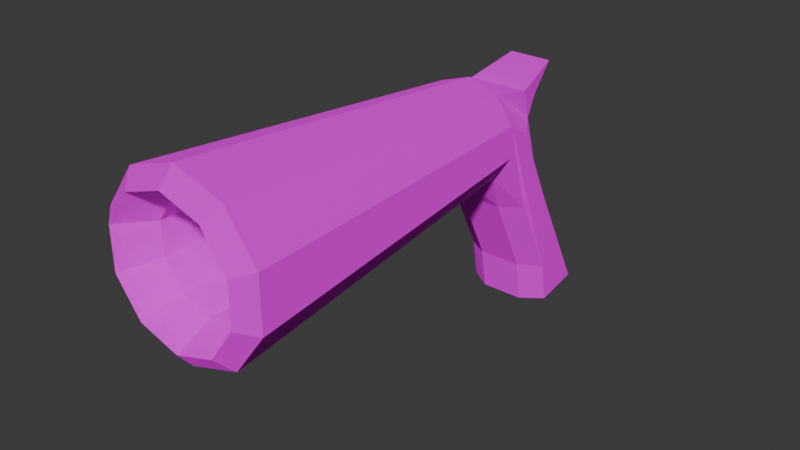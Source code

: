 # Source: shrinkRay.blend  (saved by Blender 4.0.36; exported with 4.5.12 LTS)
import bpy
from mathutils import Matrix  # noqa: F401  (used for matrix-valued properties, if any)

bpy.ops.wm.read_factory_settings(use_empty=True)
scene = bpy.context.scene
scene.name = 'Scene'

# ---- collections
col_collection = bpy.data.collections.new('Collection'); scene.collection.children.link(col_collection)

# ---- images (referenced by path relative to the original .blend; pixels are not part of the script)
import os
ASSET_DIR = os.environ.get("B2B_ASSET_DIR", "")  # directory of the original .blend (textures are referenced by path, not embedded)
HERE = os.path.dirname(os.path.abspath(__file__))  # packed textures are extracted next to this script under _unpacked/

def load_image(name, relpath, width, height, colorspace="sRGB"):
    """Load a texture the original file referenced (path relative to the .blend, or extracted next to this script)."""
    p = next((c for c in (os.path.join(HERE, relpath), os.path.join(ASSET_DIR, relpath)) if relpath and os.path.exists(c)), "")
    if p:
        img = bpy.data.images.load(p, check_existing=True)
        img.name = name
    else:  # same state as the original file: an image datablock whose file is absent (Cycles renders it pink)
        img = bpy.data.images.new(name, width, height)
        img.source = "FILE"
        img.filepath = "//" + (relpath or name)
    img.colorspace_settings.name = colorspace
    return img
img_shrink_ray = load_image('Shrink ray', 'Shrink ray.png', 1024, 1024, 'sRGB')

# ---- materials (node trees are filled in below, after node groups)
mat_material_001 = bpy.data.materials.new('Material.001')
mat_material_001.use_transparent_shadow = False

# ---- material node trees
mat_material_001.use_nodes = True; mat_material_001.node_tree.nodes.clear()
_N = mat_material_001.node_tree.nodes; _L = mat_material_001.node_tree.links
n0 = _N.new('ShaderNodeBsdfPrincipled'); n0.name = 'Principled BSDF'; n0.location = (10, 300)
n0.inputs[1].default_value = 1.0
n0.inputs[2].default_value = 1.0
n0.inputs[3].default_value = 1.45
n1 = _N.new('ShaderNodeOutputMaterial'); n1.name = 'Material Output'; n1.location = (300, 300)
n2 = _N.new('ShaderNodeTexImage'); n2.name = 'Image Texture'; n2.location = (-280, 280)
n2.image = img_shrink_ray
_L.new(n0.outputs[0], n1.inputs[0])
_L.new(n2.outputs[0], n0.inputs[0])
n1.is_active_output = True

# ---- world
world_world = bpy.data.worlds.new('World'); scene.world = world_world
world_world.use_nodes = True; world_world.node_tree.nodes.clear()
_N = world_world.node_tree.nodes; _L = world_world.node_tree.links
n0 = _N.new('ShaderNodeOutputWorld'); n0.name = 'World Output'; n0.location = (300, 300)
n1 = _N.new('ShaderNodeBackground'); n1.name = 'Background'; n1.location = (10, 300)
n1.inputs[0].default_value = (0.05088, 0.05088, 0.05088, 1.0)
_L.new(n1.outputs[0], n0.inputs[0])
n0.is_active_output = True
world_world.color = (0.05088, 0.05088, 0.05088)
world_world.use_sun_shadow = False
world_world.sun_shadow_jitter_overblur = 0.0

# ---- meshes
me_cube_001 = bpy.data.meshes.new('Cube.001')
me_cube_001.from_pydata([(-1.0, 0.2202, -0.9113), (-1.123, -1.704, 3.401), (-0.8, 1.613, -0.9336), (-1.123, -1.706, 4.131), (1.0, 0.2202, -0.9113), (1.123, -1.704, 3.401), (0.8, 1.613, -0.9336), (1.123, -1.706, 4.131), (-1.0, -0.1316, 1.972), (0.0, 1.948, -0.9101), (-6.356e-08, -1.709, 4.948), (1.0, -0.1316, 1.972), (0.0, 0.3566, 1.972), (0.6943, -1.708, 4.722), (-1.0, -0.9488, 3.694), (-0.6943, -1.708, 4.722), (1.0, -0.9488, 3.694), (0.5, 0.3566, 1.972), (-0.5, 0.3566, 1.972), (0.0, -0.1626, 3.694), (-0.5, -0.1626, 3.694), (0.5, -0.1626, 3.694), (-1.0, -0.4114, 0.9719), (1.0, -0.4114, 0.9719), (0.0, -0.1107, -0.9344), (3.972e-08, -1.702, 2.585), (0.0, -0.7255, 0.9719), (-1.0, -0.8597, 1.898), (1.0, 0.03693, 0.04565), (0.5, -0.1107, -0.9344), (-0.6943, -1.702, 2.811), (-1.0, 0.03693, 0.04565), (1.0, -0.8597, 1.898), (-0.5, -0.1107, -0.9344), (0.6943, -1.702, 2.811), (-0.5, -0.7255, 0.9719), (0.5, -0.7255, 0.9719), (0.0, -0.2772, 0.04565), (0.0, -1.174, 1.898), (0.5, -1.174, 1.898), (0.5, -0.2772, 0.04565), (-0.5, -0.2772, 0.04565), (-0.5, -1.174, 1.898), (-0.6943, -0.6422, 4.499), (-6.356e-08, -0.8679, 4.499), (0.6943, -0.6422, 4.499), (-0.5, 0.5687, 4.83), (-1.776e-15, 0.5687, 4.83), (0.5, 0.5687, 4.83), (-0.25, -0.1626, 3.694), (0.25, -0.1626, 3.694), (-0.25, 0.5687, 4.83), (0.25, 0.5687, 4.83), (-0.125, -0.1626, 3.694), (0.375, -0.1626, 3.694), (-0.125, 0.5687, 4.83), (0.375, 0.5687, 4.83), (0.5, 0.06616, 4.198), (-8.882e-16, 0.06616, 4.198), (-0.375, -0.1626, 3.694), (0.125, -0.1626, 3.694), (-0.375, 0.5687, 4.83), (0.125, 0.5687, 4.83), (-0.5, 0.06616, 4.198), (-0.25, 0.06616, 4.198), (0.25, 0.06616, 4.198), (0.375, 0.06616, 4.198), (-0.125, 0.06616, 4.198), (-0.375, 0.06616, 4.198), (0.125, 0.06616, 4.198), (-1.104, -2.146, 3.39), (-1.104, -2.148, 4.108), (0.6823, -2.15, 4.688), (1.104, -2.148, 4.108), (1.104, -2.146, 3.39), (-0.6823, -2.145, 2.81), (-0.6823, -2.15, 4.688), (-9.861e-08, -2.151, 4.91), (0.6823, -2.145, 2.81), (6.957e-08, -2.144, 2.588), (-1.83, -9.529, 3.154), (-1.83, -9.532, 4.343), (1.131, -9.535, 5.305), (1.83, -9.532, 4.343), (1.83, -9.529, 3.154), (-1.131, -9.526, 2.193), (-1.131, -9.535, 5.305), (-1.106e-07, -9.536, 5.673), (1.131, -9.526, 2.193), (5.761e-08, -9.525, 1.825), (-1.104, -9.066, 3.39), (-1.104, -9.068, 4.108), (0.6823, -9.07, 4.688), (1.104, -9.068, 4.108), (1.104, -9.066, 3.39), (-0.6823, -9.064, 2.81), (-0.6823, -9.07, 4.688), (-9.861e-08, -9.071, 4.91), (0.6823, -9.064, 2.81), (6.957e-08, -9.064, 2.588), (-0.9065, -9.851, 2.501), (-1.467, -9.853, 3.272), (0.9065, -9.858, 4.997), (-1.467, -9.856, 4.225), (-1.046e-07, -9.859, 5.291), (-0.9065, -9.858, 4.997), (6.359e-08, -9.85, 2.207), (0.9065, -9.851, 2.501), (1.467, -9.853, 3.272), (1.467, -9.856, 4.225), (-0.9, 0.7406, 0.5192), (0.25, 0.3566, 1.972), (0.0, 1.152, 0.5309), (0.4, 1.78, -0.9219), (-0.4, 1.78, -0.9219)], [(17, 113), (18, 114)], [(0, 31, 22, 27, 1, 3, 14, 8, 110, 2), (21, 13, 7, 16), (6, 11, 16, 7, 5, 32, 23, 28, 4), (42, 30, 1, 27), (2, 114, 9, 113, 6, 4, 29, 24, 33, 0), (9, 112, 12, 111, 17, 11, 6, 113), (2, 110, 8, 18, 12, 112, 9, 114), (46, 43, 44, 45, 48, 56, 52, 62, 47, 55, 51, 61), (18, 20, 59, 49, 53, 19, 12), (8, 14, 20, 18), (14, 3, 15, 20), (17, 21, 16, 11), (12, 19, 60, 50, 54, 21, 17, 111), (41, 35, 22, 31), (40, 36, 26, 37), (39, 34, 25, 38), (36, 39, 38, 26), (23, 32, 39, 36), (32, 5, 34, 39), (29, 40, 37, 24), (4, 28, 40, 29), (28, 23, 36, 40), (33, 41, 31, 0), (24, 37, 41, 33), (37, 26, 35, 41), (35, 42, 27, 22), (26, 38, 42, 35), (38, 25, 30, 42), (30, 25, 89, 85), (96, 91, 71, 76), (3, 1, 80, 81), (34, 5, 84, 88), (13, 10, 87, 82), (10, 15, 86, 87), (25, 34, 88, 89), (1, 30, 85, 80), (5, 7, 83, 84), (7, 13, 82, 83), (15, 3, 81, 86), (15, 10, 44, 43), (10, 13, 45, 44), (69, 58, 67, 64, 68, 63, 46, 61, 51, 55, 47, 62, 52, 56, 48, 57, 66, 65), (55, 51, 61, 46, 48, 56, 52, 62, 47), (66, 57, 63, 68, 64, 67, 58, 69, 65), (53, 49, 59, 20, 21, 54, 50, 60, 19), (63, 57, 21, 20), (20, 15, 43, 46, 63), (13, 21, 57, 48, 45), (70, 75, 79, 78, 74, 73, 72, 77, 76, 71), (90, 95, 75, 70), (91, 90, 70, 71), (99, 98, 78, 79), (97, 96, 76, 77), (93, 92, 72, 73), (95, 99, 79, 75), (92, 97, 77, 72), (94, 93, 73, 74), (98, 94, 74, 78), (101, 100, 95, 90), (103, 101, 90, 91), (105, 103, 91, 96), (104, 105, 96, 97), (102, 104, 97, 92), (109, 102, 92, 93), (108, 109, 93, 94), (107, 108, 94, 98), (106, 107, 98, 99), (100, 106, 99, 95), (85, 89, 106, 100), (89, 88, 107, 106), (88, 84, 108, 107), (84, 83, 109, 108), (83, 82, 102, 109), (82, 87, 104, 102), (87, 86, 105, 104), (86, 81, 103, 105), (81, 80, 101, 103), (80, 85, 100, 101)])
_uv = me_cube_001.uv_layers.new(name='UVMap')
_uv.uv.foreach_set('vector', [0.375, 0.0, 0.4375, 0.0, 0.5, 0.0, 0.5625, 0.0, 0.625, 0.0, 0.625, 0.25, 0.5625, 0.25, 0.5, 0.25, 0.4375, 0.25, 0.375, 0.25, 0.5625, 0.4375, 0.625, 0.4375, 0.625, 0.5, 0.5625, 0.5, 0.375, 0.5, 0.5, 0.5, 0.5625, 0.5, 0.625, 0.5, 0.625, 0.75, 0.5625, 0.75, 0.5, 0.75, 0.4375, 0.75, 0.375, 0.75, 0.5625, 0.9375, 0.625, 0.9375, 0.625, 1.0, 0.5625, 1.0, 0.125, 0.5, 0.1875, 0.5, 0.25, 0.5, 0.3125, 0.5, 0.375, 0.5, 0.375, 0.75, 0.3125, 0.75, 0.25, 0.75, 0.1875, 0.75, 0.125, 0.75, 0.375, 0.375, 0.4375, 0.375, 0.5, 0.375, 0.5, 0.4062, 0.5, 0.4375, 0.5, 0.5, 0.375, 0.5, 0.375, 0.4375, 0.375, 0.25, 0.4375, 0.25, 0.5, 0.25, 0.5, 0.3125, 0.5, 0.375, 0.4375, 0.375, 0.375, 0.375, 0.375, 0.3125, 0.5625, 0.3125, 0.625, 0.3125, 0.625, 0.375, 0.625, 0.4375, 0.5625, 0.4375, 0.5625, 0.4219, 0.5625, 0.4062, 0.5625, 0.3906, 0.5625, 0.375, 0.5625, 0.3594, 0.5625, 0.3438, 0.5625, 0.3281, 0.5, 0.3125, 0.5625, 0.3125, 0.5625, 0.3281, 0.5625, 0.3438, 0.5625, 0.3594, 0.5625, 0.375, 0.5, 0.375, 0.5, 0.25, 0.5625, 0.25, 0.5625, 0.3125, 0.5, 0.3125, 0.5625, 0.25, 0.625, 0.25, 0.625, 0.3125, 0.5625, 0.3125, 0.5, 0.4375, 0.5625, 0.4375, 0.5625, 0.5, 0.5, 0.5, 0.5, 0.375, 0.5625, 0.375, 0.5625, 0.3906, 0.5625, 0.4062, 0.5625, 0.4219, 0.5625, 0.4375, 0.5, 0.4375, 0.5, 0.4062, 0.4375, 0.9375, 0.5, 0.9375, 0.5, 1.0, 0.4375, 1.0, 0.4375, 0.8125, 0.5, 0.8125, 0.5, 0.875, 0.4375, 0.875, 0.5625, 0.8125, 0.625, 0.8125, 0.625, 0.875, 0.5625, 0.875, 0.5, 0.8125, 0.5625, 0.8125, 0.5625, 0.875, 0.5, 0.875, 0.5, 0.75, 0.5625, 0.75, 0.5625, 0.8125, 0.5, 0.8125, 0.5625, 0.75, 0.625, 0.75, 0.625, 0.8125, 0.5625, 0.8125, 0.375, 0.8125, 0.4375, 0.8125, 0.4375, 0.875, 0.375, 0.875, 0.375, 0.75, 0.4375, 0.75, 0.4375, 0.8125, 0.375, 0.8125, 0.4375, 0.75, 0.5, 0.75, 0.5, 0.8125, 0.4375, 0.8125, 0.375, 0.9375, 0.4375, 0.9375, 0.4375, 1.0, 0.375, 1.0, 0.375, 0.875, 0.4375, 0.875, 0.4375, 0.9375, 0.375, 0.9375, 0.4375, 0.875, 0.5, 0.875, 0.5, 0.9375, 0.4375, 0.9375, 0.5, 0.9375, 0.5625, 0.9375, 0.5625, 1.0, 0.5, 1.0, 0.5, 0.875, 0.5625, 0.875, 0.5625, 0.9375, 0.5, 0.9375, 0.5625, 0.875, 0.625, 0.875, 0.625, 0.9375, 0.5625, 0.9375, 0.625, 0.9375, 0.625, 0.875, 0.625, 0.875, 0.625, 0.9375, 0.625, 0.4311, 0.625, 0.5059, 0.625, 0.5059, 0.625, 0.4311, 0.625, 0.25, 0.625, 0.0, 0.625, 0.0, 0.625, 0.25, 0.625, 0.8125, 0.625, 0.75, 0.625, 0.75, 0.625, 0.8125, 0.625, 0.4375, 0.625, 0.375, 0.625, 0.375, 0.625, 0.4375, 0.625, 0.375, 0.625, 0.3125, 0.625, 0.3125, 0.625, 0.375, 0.625, 0.875, 0.625, 0.8125, 0.625, 0.8125, 0.625, 0.875, 0.625, 1.0, 0.625, 0.9375, 0.625, 0.9375, 0.625, 1.0, 0.625, 0.75, 0.625, 0.5, 0.625, 0.5, 0.625, 0.75, 0.625, 0.5, 0.625, 0.4375, 0.625, 0.4375, 0.625, 0.5, 0.625, 0.3125, 0.625, 0.25, 0.625, 0.25, 0.625, 0.3125, 0.625, 0.3125, 0.625, 0.375, 0.625, 0.375, 0.625, 0.3125, 0.625, 0.375, 0.625, 0.4375, 0.625, 0.4375, 0.625, 0.375, 0.5625, 0.3906, 0.5625, 0.375, 0.5625, 0.3594, 0.5625, 0.3438, 0.5625, 0.3281, 0.5625, 0.3125, 0.5625, 0.3125, 0.5625, 0.3281, 0.5625, 0.3438, 0.5625, 0.3594, 0.5625, 0.375, 0.5625, 0.3906, 0.5625, 0.4062, 0.5625, 0.4219, 0.5625, 0.4375, 0.5625, 0.4375, 0.5625, 0.4219, 0.5625, 0.4062, 0.0, 0.0, 0.0, 0.0, 0.0, 0.0, 0.0, 0.0, 0.0, 0.0, 0.0, 0.0, 0.0, 0.0, 0.0, 0.0, 0.0, 0.0, 0.5625, 0.4219, 0.5625, 0.4375, 0.5625, 0.3125, 0.5625, 0.3281, 0.5625, 0.3438, 0.5625, 0.3594, 0.5625, 0.375, 0.5625, 0.3906, 0.5625, 0.4062, 0.5625, 0.3594, 0.5625, 0.3438, 0.5625, 0.3281, 0.5625, 0.3125, 0.5625, 0.4375, 0.5625, 0.4219, 0.5625, 0.4062, 0.5625, 0.3906, 0.5625, 0.375, 0.5625, 0.3125, 0.5625, 0.4375, 0.5625, 0.4375, 0.5625, 0.3125, 0.5625, 0.3125, 0.625, 0.3125, 0.625, 0.3125, 0.5625, 0.3125, 0.5625, 0.3125, 0.625, 0.4375, 0.5625, 0.4375, 0.5625, 0.4375, 0.5625, 0.4375, 0.625, 0.4375, 0.625, 0.7441, 0.625, 0.8189, 0.625, 0.7983, 0.625, 0.7535, 0.625, 0.6809, 0.625, 0.5691, 0.625, 0.4965, 0.625, 0.4517, 0.625, 0.4311, 0.625, 0.5059, 0.625, 0.7441, 0.625, 0.8189, 0.625, 0.8189, 0.625, 0.7441, 0.625, 0.5059, 0.625, 0.7441, 0.625, 0.7441, 0.625, 0.5059, 0.625, 0.7983, 0.625, 0.7535, 0.625, 0.7535, 0.625, 0.7983, 0.625, 0.4517, 0.625, 0.4311, 0.625, 0.4311, 0.625, 0.4517, 0.625, 0.5691, 0.625, 0.4965, 0.625, 0.4965, 0.625, 0.5691, 0.625, 0.8189, 0.625, 0.7983, 0.625, 0.7983, 0.625, 0.8189, 0.625, 0.4965, 0.625, 0.4517, 0.625, 0.4517, 0.625, 0.4965, 0.625, 0.6809, 0.625, 0.5691, 0.625, 0.5691, 0.625, 0.6809, 0.625, 0.7535, 0.625, 0.6809, 0.625, 0.6809, 0.625, 0.7535, 0.0, 0.0, 0.0, 0.0, 0.0, 0.0, 0.0, 0.0, 0.0, 0.0, 0.0, 0.0, 0.0, 0.0, 0.0, 0.0, 0.0, 0.0, 0.0, 0.0, 0.0, 0.0, 0.0, 0.0, 0.0, 0.0, 0.0, 0.0, 0.0, 0.0, 0.0, 0.0, 0.0, 0.0, 0.0, 0.0, 0.0, 0.0, 0.0, 0.0, 0.0, 0.0, 0.0, 0.0, 0.0, 0.0, 0.0, 0.0, 0.0, 0.0, 0.0, 0.0, 0.0, 0.0, 0.0, 0.0, 0.0, 0.0, 0.0, 0.0, 0.0, 0.0, 0.0, 0.0, 0.0, 0.0, 0.0, 0.0, 0.0, 0.0, 0.0, 0.0, 0.0, 0.0, 0.0, 0.0, 0.0, 0.0, 0.0, 0.0, 0.0, 0.0, 0.0, 0.0, 0.0, 0.0, 0.0, 0.0, 0.0, 0.0, 0.0, 0.0, 0.0, 0.0, 0.0, 0.0, 0.0, 0.0, 0.0, 0.0, 0.0, 0.0, 0.0, 0.0, 0.0, 0.0, 0.0, 0.0, 0.0, 0.0, 0.0, 0.0, 0.0, 0.0, 0.0, 0.0, 0.0, 0.0, 0.0, 0.0, 0.0, 0.0, 0.0, 0.0, 0.0, 0.0, 0.0, 0.0, 0.0, 0.0, 0.0, 0.0, 0.0, 0.0, 0.0, 0.0, 0.0, 0.0, 0.0, 0.0, 0.0, 0.0, 0.0, 0.0, 0.0, 0.0, 0.0, 0.0, 0.0, 0.0, 0.0, 0.0, 0.0, 0.0, 0.0, 0.0, 0.0, 0.0, 0.0, 0.0])
me_cube_001.materials.append(mat_material_001)
me_cube_001.update()

# ---- objects
ob_cube = bpy.data.objects.new('Cube', me_cube_001)

# ---- transforms, parenting, visibility, modifiers, constraints
ob_cube.location = (0.0, 0.0, 0.0)

# ---- collection membership
col_collection.objects.link(ob_cube)

# ---- scene / render settings (as saved in the file)
scene.frame_start = 1; scene.frame_end = 250; scene.frame_set(106)
scene.render.engine = 'BLENDER_EEVEE_NEXT'
scene.cycles.sampling_pattern = 'TABULATED_SOBOL'
bpy.context.view_layer.update()

# ---- added for rendering (the .blend has no active camera and no usable light): camera, sun
cam_auto = bpy.data.cameras.new('AutoCamera')
cam_auto.lens = 50.0
cam_auto.sensor_width = 36.0
cam_auto.clip_end = 1000.0
ob_auto_camera = bpy.data.objects.new('AutoCamera', cam_auto)
scene.collection.objects.link(ob_auto_camera)
ob_auto_camera.location = (12.9679, -19.5171, 12.7435)
ob_auto_camera.rotation_euler = (1.09748, -7.21219e-08, 0.694738)
scene.camera = ob_auto_camera
light_auto_sun = bpy.data.lights.new('AutoSun', 'SUN')
light_auto_sun.energy = 3.0
light_auto_sun.angle = 0.0523599
ob_auto_sun = bpy.data.objects.new('AutoSun', light_auto_sun)
scene.collection.objects.link(ob_auto_sun)
ob_auto_sun.rotation_euler = (0.872665, 0.174533, 0.523599)
bpy.context.view_layer.update()
